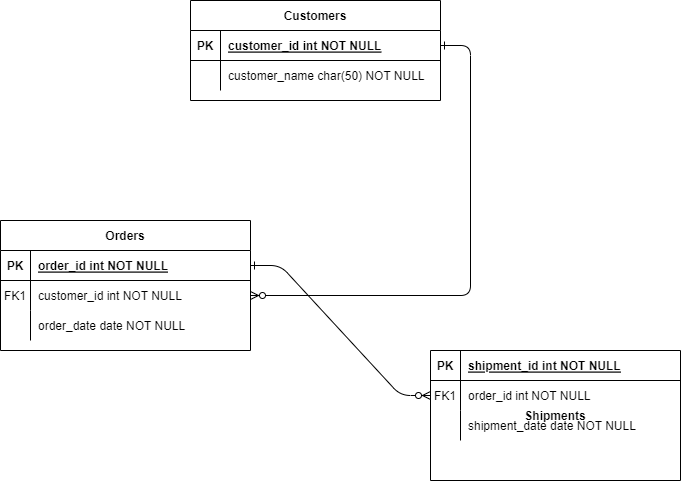

The diagram above was exported from draw.io. Its source (the exported page's mxGraphModel, read from the mxfile embedded in the PNG):
<mxGraphModel dx="1434" dy="782" grid="1" gridSize="10" guides="1" tooltips="1" connect="1" arrows="1" fold="1" page="1" pageScale="1" pageWidth="850" pageHeight="1100" math="0" shadow="0" extFonts="Permanent Marker^https://fonts.googleapis.com/css?family=Permanent+Marker">
  <root>
    <mxCell id="0" />
    <mxCell id="1" parent="0" />
    <mxCell id="C-vyLk0tnHw3VtMMgP7b-1" value="" style="edgeStyle=entityRelationEdgeStyle;endArrow=ERzeroToMany;startArrow=ERone;endFill=1;startFill=0;" parent="1" source="C-vyLk0tnHw3VtMMgP7b-24" target="C-vyLk0tnHw3VtMMgP7b-6" edge="1">
      <mxGeometry width="100" height="100" relative="1" as="geometry">
        <mxPoint x="340" y="720" as="sourcePoint" />
        <mxPoint x="440" y="620" as="targetPoint" />
      </mxGeometry>
    </mxCell>
    <mxCell id="C-vyLk0tnHw3VtMMgP7b-12" value="" style="edgeStyle=entityRelationEdgeStyle;endArrow=ERzeroToMany;startArrow=ERone;endFill=1;startFill=0;" parent="1" source="C-vyLk0tnHw3VtMMgP7b-3" target="C-vyLk0tnHw3VtMMgP7b-17" edge="1">
      <mxGeometry width="100" height="100" relative="1" as="geometry">
        <mxPoint x="400" y="180" as="sourcePoint" />
        <mxPoint x="460" y="205" as="targetPoint" />
      </mxGeometry>
    </mxCell>
    <mxCell id="C-vyLk0tnHw3VtMMgP7b-2" value="Orders" style="shape=table;startSize=30;container=1;collapsible=1;childLayout=tableLayout;fixedRows=1;rowLines=0;fontStyle=1;align=center;resizeLast=1;" parent="1" vertex="1">
      <mxGeometry x="70" y="240" width="250" height="130" as="geometry" />
    </mxCell>
    <mxCell id="C-vyLk0tnHw3VtMMgP7b-3" value="" style="shape=partialRectangle;collapsible=0;dropTarget=0;pointerEvents=0;fillColor=none;points=[[0,0.5],[1,0.5]];portConstraint=eastwest;top=0;left=0;right=0;bottom=1;" parent="C-vyLk0tnHw3VtMMgP7b-2" vertex="1">
      <mxGeometry y="30" width="250" height="30" as="geometry" />
    </mxCell>
    <mxCell id="C-vyLk0tnHw3VtMMgP7b-4" value="PK" style="shape=partialRectangle;overflow=hidden;connectable=0;fillColor=none;top=0;left=0;bottom=0;right=0;fontStyle=1;" parent="C-vyLk0tnHw3VtMMgP7b-3" vertex="1">
      <mxGeometry width="30" height="30" as="geometry">
        <mxRectangle width="30" height="30" as="alternateBounds" />
      </mxGeometry>
    </mxCell>
    <mxCell id="C-vyLk0tnHw3VtMMgP7b-5" value="order_id int NOT NULL " style="shape=partialRectangle;overflow=hidden;connectable=0;fillColor=none;top=0;left=0;bottom=0;right=0;align=left;spacingLeft=6;fontStyle=5;" parent="C-vyLk0tnHw3VtMMgP7b-3" vertex="1">
      <mxGeometry x="30" width="220" height="30" as="geometry">
        <mxRectangle width="220" height="30" as="alternateBounds" />
      </mxGeometry>
    </mxCell>
    <mxCell id="C-vyLk0tnHw3VtMMgP7b-6" value="" style="shape=partialRectangle;collapsible=0;dropTarget=0;pointerEvents=0;fillColor=none;points=[[0,0.5],[1,0.5]];portConstraint=eastwest;top=0;left=0;right=0;bottom=0;" parent="C-vyLk0tnHw3VtMMgP7b-2" vertex="1">
      <mxGeometry y="60" width="250" height="30" as="geometry" />
    </mxCell>
    <mxCell id="C-vyLk0tnHw3VtMMgP7b-7" value="FK1" style="shape=partialRectangle;overflow=hidden;connectable=0;fillColor=none;top=0;left=0;bottom=0;right=0;" parent="C-vyLk0tnHw3VtMMgP7b-6" vertex="1">
      <mxGeometry width="30" height="30" as="geometry">
        <mxRectangle width="30" height="30" as="alternateBounds" />
      </mxGeometry>
    </mxCell>
    <mxCell id="C-vyLk0tnHw3VtMMgP7b-8" value="customer_id int NOT NULL" style="shape=partialRectangle;overflow=hidden;connectable=0;fillColor=none;top=0;left=0;bottom=0;right=0;align=left;spacingLeft=6;" parent="C-vyLk0tnHw3VtMMgP7b-6" vertex="1">
      <mxGeometry x="30" width="220" height="30" as="geometry">
        <mxRectangle width="220" height="30" as="alternateBounds" />
      </mxGeometry>
    </mxCell>
    <mxCell id="C-vyLk0tnHw3VtMMgP7b-9" value="" style="shape=partialRectangle;collapsible=0;dropTarget=0;pointerEvents=0;fillColor=none;points=[[0,0.5],[1,0.5]];portConstraint=eastwest;top=0;left=0;right=0;bottom=0;" parent="C-vyLk0tnHw3VtMMgP7b-2" vertex="1">
      <mxGeometry y="90" width="250" height="30" as="geometry" />
    </mxCell>
    <mxCell id="C-vyLk0tnHw3VtMMgP7b-10" value="" style="shape=partialRectangle;overflow=hidden;connectable=0;fillColor=none;top=0;left=0;bottom=0;right=0;" parent="C-vyLk0tnHw3VtMMgP7b-9" vertex="1">
      <mxGeometry width="30" height="30" as="geometry">
        <mxRectangle width="30" height="30" as="alternateBounds" />
      </mxGeometry>
    </mxCell>
    <mxCell id="C-vyLk0tnHw3VtMMgP7b-11" value="order_date date NOT NULL" style="shape=partialRectangle;overflow=hidden;connectable=0;fillColor=none;top=0;left=0;bottom=0;right=0;align=left;spacingLeft=6;" parent="C-vyLk0tnHw3VtMMgP7b-9" vertex="1">
      <mxGeometry x="30" width="220" height="30" as="geometry">
        <mxRectangle width="220" height="30" as="alternateBounds" />
      </mxGeometry>
    </mxCell>
    <mxCell id="C-vyLk0tnHw3VtMMgP7b-13" value="Shipments" style="shape=table;startSize=0;container=1;collapsible=1;childLayout=tableLayout;fixedRows=1;rowLines=0;fontStyle=1;align=center;resizeLast=1;" parent="1" vertex="1">
      <mxGeometry x="500" y="370" width="250" height="130" as="geometry" />
    </mxCell>
    <mxCell id="C-vyLk0tnHw3VtMMgP7b-14" value="" style="shape=partialRectangle;collapsible=0;dropTarget=0;pointerEvents=0;fillColor=none;points=[[0,0.5],[1,0.5]];portConstraint=eastwest;top=0;left=0;right=0;bottom=1;" parent="C-vyLk0tnHw3VtMMgP7b-13" vertex="1">
      <mxGeometry width="250" height="30" as="geometry" />
    </mxCell>
    <mxCell id="C-vyLk0tnHw3VtMMgP7b-15" value="PK" style="shape=partialRectangle;overflow=hidden;connectable=0;fillColor=none;top=0;left=0;bottom=0;right=0;fontStyle=1;" parent="C-vyLk0tnHw3VtMMgP7b-14" vertex="1">
      <mxGeometry width="30" height="30" as="geometry">
        <mxRectangle width="30" height="30" as="alternateBounds" />
      </mxGeometry>
    </mxCell>
    <mxCell id="C-vyLk0tnHw3VtMMgP7b-16" value="shipment_id int NOT NULL " style="shape=partialRectangle;overflow=hidden;connectable=0;fillColor=none;top=0;left=0;bottom=0;right=0;align=left;spacingLeft=6;fontStyle=5;" parent="C-vyLk0tnHw3VtMMgP7b-14" vertex="1">
      <mxGeometry x="30" width="220" height="30" as="geometry">
        <mxRectangle width="220" height="30" as="alternateBounds" />
      </mxGeometry>
    </mxCell>
    <mxCell id="C-vyLk0tnHw3VtMMgP7b-17" value="" style="shape=partialRectangle;collapsible=0;dropTarget=0;pointerEvents=0;fillColor=none;points=[[0,0.5],[1,0.5]];portConstraint=eastwest;top=0;left=0;right=0;bottom=0;" parent="C-vyLk0tnHw3VtMMgP7b-13" vertex="1">
      <mxGeometry y="30" width="250" height="30" as="geometry" />
    </mxCell>
    <mxCell id="C-vyLk0tnHw3VtMMgP7b-18" value="FK1" style="shape=partialRectangle;overflow=hidden;connectable=0;fillColor=none;top=0;left=0;bottom=0;right=0;" parent="C-vyLk0tnHw3VtMMgP7b-17" vertex="1">
      <mxGeometry width="30" height="30" as="geometry">
        <mxRectangle width="30" height="30" as="alternateBounds" />
      </mxGeometry>
    </mxCell>
    <mxCell id="C-vyLk0tnHw3VtMMgP7b-19" value="order_id int NOT NULL" style="shape=partialRectangle;overflow=hidden;connectable=0;fillColor=none;top=0;left=0;bottom=0;right=0;align=left;spacingLeft=6;" parent="C-vyLk0tnHw3VtMMgP7b-17" vertex="1">
      <mxGeometry x="30" width="220" height="30" as="geometry">
        <mxRectangle width="220" height="30" as="alternateBounds" />
      </mxGeometry>
    </mxCell>
    <mxCell id="C-vyLk0tnHw3VtMMgP7b-20" value="" style="shape=partialRectangle;collapsible=0;dropTarget=0;pointerEvents=0;fillColor=none;points=[[0,0.5],[1,0.5]];portConstraint=eastwest;top=0;left=0;right=0;bottom=0;" parent="C-vyLk0tnHw3VtMMgP7b-13" vertex="1">
      <mxGeometry y="60" width="250" height="30" as="geometry" />
    </mxCell>
    <mxCell id="C-vyLk0tnHw3VtMMgP7b-21" value="" style="shape=partialRectangle;overflow=hidden;connectable=0;fillColor=none;top=0;left=0;bottom=0;right=0;" parent="C-vyLk0tnHw3VtMMgP7b-20" vertex="1">
      <mxGeometry width="30" height="30" as="geometry">
        <mxRectangle width="30" height="30" as="alternateBounds" />
      </mxGeometry>
    </mxCell>
    <mxCell id="C-vyLk0tnHw3VtMMgP7b-22" value="shipment_date date NOT NULL" style="shape=partialRectangle;overflow=hidden;connectable=0;fillColor=none;top=0;left=0;bottom=0;right=0;align=left;spacingLeft=6;" parent="C-vyLk0tnHw3VtMMgP7b-20" vertex="1">
      <mxGeometry x="30" width="220" height="30" as="geometry">
        <mxRectangle width="220" height="30" as="alternateBounds" />
      </mxGeometry>
    </mxCell>
    <mxCell id="C-vyLk0tnHw3VtMMgP7b-23" value="Customers" style="shape=table;startSize=30;container=1;collapsible=1;childLayout=tableLayout;fixedRows=1;rowLines=0;fontStyle=1;align=center;resizeLast=1;" parent="1" vertex="1">
      <mxGeometry x="260" y="20" width="250" height="100" as="geometry" />
    </mxCell>
    <mxCell id="C-vyLk0tnHw3VtMMgP7b-24" value="" style="shape=partialRectangle;collapsible=0;dropTarget=0;pointerEvents=0;fillColor=none;points=[[0,0.5],[1,0.5]];portConstraint=eastwest;top=0;left=0;right=0;bottom=1;" parent="C-vyLk0tnHw3VtMMgP7b-23" vertex="1">
      <mxGeometry y="30" width="250" height="30" as="geometry" />
    </mxCell>
    <mxCell id="C-vyLk0tnHw3VtMMgP7b-25" value="PK" style="shape=partialRectangle;overflow=hidden;connectable=0;fillColor=none;top=0;left=0;bottom=0;right=0;fontStyle=1;" parent="C-vyLk0tnHw3VtMMgP7b-24" vertex="1">
      <mxGeometry width="30" height="30" as="geometry">
        <mxRectangle width="30" height="30" as="alternateBounds" />
      </mxGeometry>
    </mxCell>
    <mxCell id="C-vyLk0tnHw3VtMMgP7b-26" value="customer_id int NOT NULL " style="shape=partialRectangle;overflow=hidden;connectable=0;fillColor=none;top=0;left=0;bottom=0;right=0;align=left;spacingLeft=6;fontStyle=5;" parent="C-vyLk0tnHw3VtMMgP7b-24" vertex="1">
      <mxGeometry x="30" width="220" height="30" as="geometry">
        <mxRectangle width="220" height="30" as="alternateBounds" />
      </mxGeometry>
    </mxCell>
    <mxCell id="C-vyLk0tnHw3VtMMgP7b-27" value="" style="shape=partialRectangle;collapsible=0;dropTarget=0;pointerEvents=0;fillColor=none;points=[[0,0.5],[1,0.5]];portConstraint=eastwest;top=0;left=0;right=0;bottom=0;" parent="C-vyLk0tnHw3VtMMgP7b-23" vertex="1">
      <mxGeometry y="60" width="250" height="30" as="geometry" />
    </mxCell>
    <mxCell id="C-vyLk0tnHw3VtMMgP7b-28" value="" style="shape=partialRectangle;overflow=hidden;connectable=0;fillColor=none;top=0;left=0;bottom=0;right=0;" parent="C-vyLk0tnHw3VtMMgP7b-27" vertex="1">
      <mxGeometry width="30" height="30" as="geometry">
        <mxRectangle width="30" height="30" as="alternateBounds" />
      </mxGeometry>
    </mxCell>
    <mxCell id="C-vyLk0tnHw3VtMMgP7b-29" value="customer_name char(50) NOT NULL" style="shape=partialRectangle;overflow=hidden;connectable=0;fillColor=none;top=0;left=0;bottom=0;right=0;align=left;spacingLeft=6;" parent="C-vyLk0tnHw3VtMMgP7b-27" vertex="1">
      <mxGeometry x="30" width="220" height="30" as="geometry">
        <mxRectangle width="220" height="30" as="alternateBounds" />
      </mxGeometry>
    </mxCell>
  </root>
</mxGraphModel>